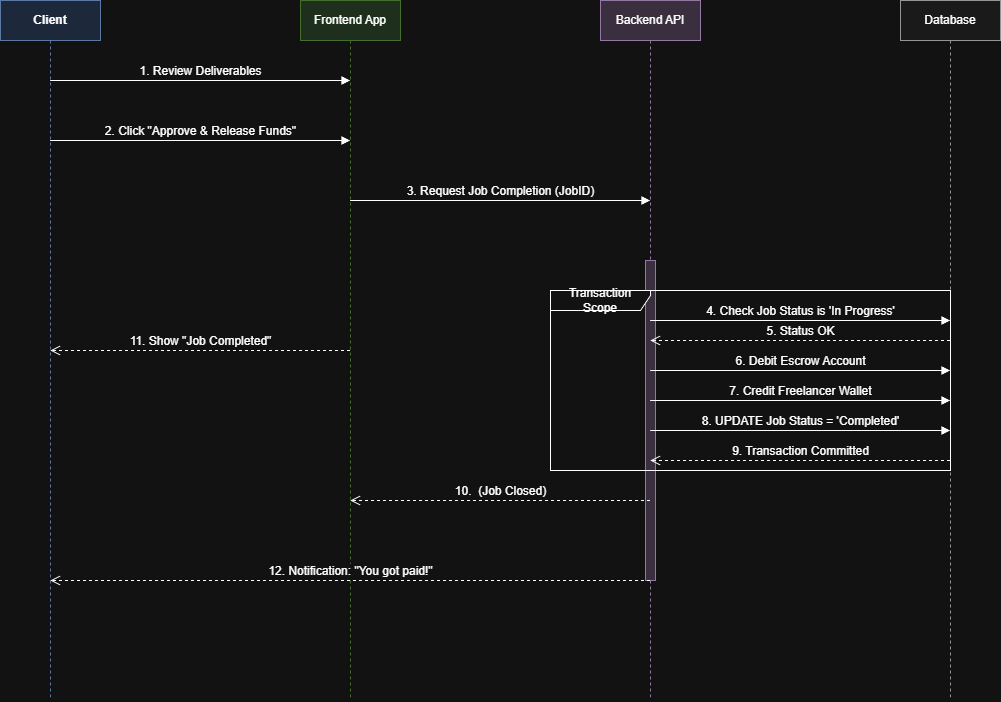

The diagram above was exported from draw.io. Its source (the exported page's mxGraphModel, read from the mxfile embedded in the PNG):
<mxGraphModel dx="2922" dy="1319" grid="1" gridSize="10" guides="1" tooltips="1" connect="1" arrows="1" fold="1" page="0" pageScale="1" pageWidth="1169" pageHeight="827" math="0" shadow="0">
  <root>
    <mxCell id="0" />
    <mxCell id="1" parent="0" />
    <mxCell id="jyoysvZcnCiezG3eesvS-1" parent="1" style="shape=umlLifeline;perimeter=lifelinePerimeter;whiteSpace=wrap;html=1;container=1;collapsible=0;recursiveResize=0;outlineConnect=0;fillColor=#dae8fc;strokeColor=#6c8ebf;fontStyle=1" value="Client" vertex="1">
      <mxGeometry height="700" width="100" x="-1090" y="-350" as="geometry" />
    </mxCell>
    <mxCell id="jyoysvZcnCiezG3eesvS-2" parent="1" style="shape=umlLifeline;perimeter=lifelinePerimeter;whiteSpace=wrap;html=1;container=1;collapsible=0;recursiveResize=0;outlineConnect=0;fillColor=#d5e8d4;strokeColor=#82b366;" value="Frontend App" vertex="1">
      <mxGeometry height="700" width="100" x="-790" y="-350" as="geometry" />
    </mxCell>
    <mxCell id="jyoysvZcnCiezG3eesvS-3" parent="1" style="shape=umlLifeline;perimeter=lifelinePerimeter;whiteSpace=wrap;html=1;container=1;collapsible=0;recursiveResize=0;outlineConnect=0;fillColor=#e1d5e7;strokeColor=#9673a6;" value="Backend API" vertex="1">
      <mxGeometry height="700" width="100" x="-490" y="-350" as="geometry" />
    </mxCell>
    <mxCell id="jyoysvZcnCiezG3eesvS-4" parent="jyoysvZcnCiezG3eesvS-3" style="html=1;points=[];perimeter=orthogonalPerimeter;fillColor=#e1d5e7;strokeColor=#9673a6;" value="" vertex="1">
      <mxGeometry height="320" width="10" x="45" y="260" as="geometry" />
    </mxCell>
    <mxCell id="jyoysvZcnCiezG3eesvS-5" parent="1" style="shape=umlLifeline;perimeter=lifelinePerimeter;whiteSpace=wrap;html=1;container=1;collapsible=0;recursiveResize=0;outlineConnect=0;fillColor=#f5f5f5;strokeColor=#666666;" value="Database" vertex="1">
      <mxGeometry height="700" width="100" x="-190" y="-350" as="geometry" />
    </mxCell>
    <mxCell id="jyoysvZcnCiezG3eesvS-6" edge="1" parent="1" source="jyoysvZcnCiezG3eesvS-1" style="html=1;verticalAlign=bottom;endArrow=block;rounded=0;fontSize=12;" target="jyoysvZcnCiezG3eesvS-2" value="1. Review Deliverables">
      <mxGeometry relative="1" width="80" as="geometry">
        <Array as="points">
          <mxPoint x="-890" y="-270" />
        </Array>
        <mxPoint x="-1040" y="-270" as="sourcePoint" />
        <mxPoint x="-740" y="-270" as="targetPoint" />
      </mxGeometry>
    </mxCell>
    <mxCell id="jyoysvZcnCiezG3eesvS-7" edge="1" parent="1" source="jyoysvZcnCiezG3eesvS-1" style="html=1;verticalAlign=bottom;endArrow=block;rounded=0;fontSize=12;" target="jyoysvZcnCiezG3eesvS-2" value="2. Click &quot;Approve &amp; Release Funds&quot;">
      <mxGeometry relative="1" width="80" as="geometry">
        <Array as="points">
          <mxPoint x="-890" y="-210" />
        </Array>
        <mxPoint x="-1040" y="-210" as="sourcePoint" />
        <mxPoint x="-740" y="-210" as="targetPoint" />
      </mxGeometry>
    </mxCell>
    <mxCell id="jyoysvZcnCiezG3eesvS-8" edge="1" parent="1" source="jyoysvZcnCiezG3eesvS-2" style="html=1;verticalAlign=bottom;endArrow=block;rounded=0;fontSize=12;" target="jyoysvZcnCiezG3eesvS-3" value="3. Request Job Completion (JobID)">
      <mxGeometry relative="1" width="80" as="geometry">
        <Array as="points">
          <mxPoint x="-590" y="-150" />
        </Array>
        <mxPoint x="-740" y="-170" as="sourcePoint" />
        <mxPoint x="-440" y="-170" as="targetPoint" />
      </mxGeometry>
    </mxCell>
    <mxCell id="jyoysvZcnCiezG3eesvS-9" edge="1" parent="1" source="jyoysvZcnCiezG3eesvS-3" style="html=1;verticalAlign=bottom;endArrow=block;rounded=0;fontSize=12;" target="jyoysvZcnCiezG3eesvS-5" value="4. Check Job Status is 'In Progress'">
      <mxGeometry relative="1" as="geometry">
        <Array as="points">
          <mxPoint x="-300" y="-30" />
        </Array>
        <mxPoint x="-440" y="-130" as="sourcePoint" />
        <mxPoint x="-140" y="-130" as="targetPoint" />
      </mxGeometry>
    </mxCell>
    <mxCell id="jyoysvZcnCiezG3eesvS-10" edge="1" parent="1" source="jyoysvZcnCiezG3eesvS-5" style="html=1;verticalAlign=bottom;endArrow=open;dashed=1;endSize=8;rounded=0;fontSize=12;" target="jyoysvZcnCiezG3eesvS-3" value="5. Status OK">
      <mxGeometry relative="1" as="geometry">
        <Array as="points">
          <mxPoint x="-300" y="-10" />
        </Array>
        <mxPoint x="-140" y="-90" as="sourcePoint" />
        <mxPoint x="-440" y="-90" as="targetPoint" />
      </mxGeometry>
    </mxCell>
    <mxCell id="jyoysvZcnCiezG3eesvS-11" parent="1" style="shape=umlFrame;whiteSpace=wrap;html=1;pointerEvents=0;width=100;height=20;" value="Transaction Scope" vertex="1">
      <mxGeometry height="180" width="400" x="-540" y="-60" as="geometry" />
    </mxCell>
    <mxCell id="jyoysvZcnCiezG3eesvS-12" edge="1" parent="1" source="jyoysvZcnCiezG3eesvS-3" style="html=1;verticalAlign=bottom;endArrow=block;rounded=0;fontSize=12;" target="jyoysvZcnCiezG3eesvS-5" value="6. Debit Escrow Account">
      <mxGeometry relative="1" width="80" as="geometry">
        <Array as="points">
          <mxPoint x="-290" y="20" />
        </Array>
        <mxPoint x="-440" y="-20" as="sourcePoint" />
        <mxPoint x="-140" y="-20" as="targetPoint" />
      </mxGeometry>
    </mxCell>
    <mxCell id="jyoysvZcnCiezG3eesvS-13" edge="1" parent="1" source="jyoysvZcnCiezG3eesvS-3" style="html=1;verticalAlign=bottom;endArrow=block;rounded=0;fontSize=12;" target="jyoysvZcnCiezG3eesvS-5" value="7. Credit Freelancer Wallet">
      <mxGeometry relative="1" width="80" as="geometry">
        <Array as="points">
          <mxPoint x="-290" y="50" />
        </Array>
        <mxPoint x="-440" y="20" as="sourcePoint" />
        <mxPoint x="-140" y="20" as="targetPoint" />
      </mxGeometry>
    </mxCell>
    <mxCell id="jyoysvZcnCiezG3eesvS-14" edge="1" parent="1" source="jyoysvZcnCiezG3eesvS-3" style="html=1;verticalAlign=bottom;endArrow=block;rounded=0;fontSize=12;" target="jyoysvZcnCiezG3eesvS-5" value="8. UPDATE Job Status = 'Completed'">
      <mxGeometry relative="1" width="80" as="geometry">
        <Array as="points">
          <mxPoint x="-290" y="80" />
        </Array>
        <mxPoint x="-440" y="60" as="sourcePoint" />
        <mxPoint x="-140" y="60" as="targetPoint" />
      </mxGeometry>
    </mxCell>
    <mxCell id="jyoysvZcnCiezG3eesvS-15" edge="1" parent="1" source="jyoysvZcnCiezG3eesvS-5" style="html=1;verticalAlign=bottom;endArrow=open;dashed=1;endSize=8;rounded=0;fontSize=12;" target="jyoysvZcnCiezG3eesvS-3" value="9. Transaction Committed">
      <mxGeometry relative="1" as="geometry">
        <Array as="points">
          <mxPoint x="-290" y="110" />
        </Array>
        <mxPoint x="-140" y="100" as="sourcePoint" />
        <mxPoint x="-440" y="100" as="targetPoint" />
      </mxGeometry>
    </mxCell>
    <mxCell id="jyoysvZcnCiezG3eesvS-16" edge="1" parent="1" source="jyoysvZcnCiezG3eesvS-3" style="html=1;verticalAlign=bottom;endArrow=open;dashed=1;endSize=8;rounded=0;fontSize=12;" target="jyoysvZcnCiezG3eesvS-2" value="10.&amp;nbsp; (Job Closed)">
      <mxGeometry relative="1" as="geometry">
        <Array as="points">
          <mxPoint x="-610" y="150" />
        </Array>
        <mxPoint x="-440" y="150" as="sourcePoint" />
        <mxPoint x="-740" y="150" as="targetPoint" />
      </mxGeometry>
    </mxCell>
    <mxCell id="jyoysvZcnCiezG3eesvS-17" edge="1" parent="1" source="jyoysvZcnCiezG3eesvS-2" style="html=1;verticalAlign=bottom;endArrow=open;dashed=1;endSize=8;rounded=0;fontSize=12;" target="jyoysvZcnCiezG3eesvS-1" value="11. Show &quot;Job Completed&quot;">
      <mxGeometry relative="1" as="geometry">
        <mxPoint x="-740" y="190" as="sourcePoint" />
        <mxPoint x="-1040" y="190" as="targetPoint" />
      </mxGeometry>
    </mxCell>
    <mxCell id="jyoysvZcnCiezG3eesvS-18" edge="1" parent="1" source="jyoysvZcnCiezG3eesvS-3" style="html=1;verticalAlign=bottom;endArrow=open;dashed=1;endSize=8;rounded=0;fontSize=12;" target="jyoysvZcnCiezG3eesvS-1" value="12. Notification: &quot;You got paid!&quot;">
      <mxGeometry relative="1" as="geometry">
        <Array as="points">
          <mxPoint x="-840" y="230" />
        </Array>
        <mxPoint x="-440" y="230" as="sourcePoint" />
        <mxPoint x="-1040" y="230" as="targetPoint" />
      </mxGeometry>
    </mxCell>
  </root>
</mxGraphModel>